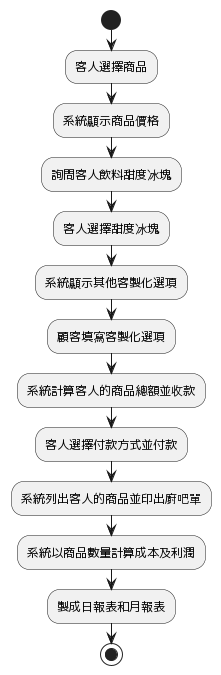

The diagram above was rendered by PlantUML. Its source (embedded in the PNG):
@startuml
start
:客人選擇商品;
:系統顯示商品價格;
:詢問客人飲料甜度冰塊;
:客人選擇甜度冰塊;
:系統顯示其他客製化選項;
:顧客填寫客製化選項;
:系統計算客人的商品總額並收款;
:客人選擇付款方式並付款;
:系統列出客人的商品並印出廚吧單;
:系統以商品數量計算成本及利潤;
:製成日報表和月報表;
stop
@enduml